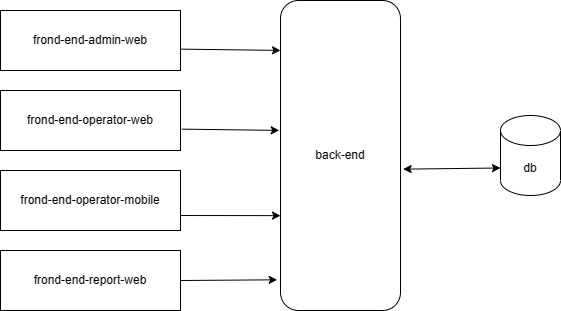

The diagram above was exported from draw.io. Its source (the exported page's mxGraphModel, read from the mxfile embedded in the PNG):
<mxGraphModel dx="954" dy="676" grid="1" gridSize="10" guides="1" tooltips="1" connect="1" arrows="1" fold="1" page="1" pageScale="1" pageWidth="850" pageHeight="1100" math="0" shadow="0">
  <root>
    <mxCell id="0" />
    <mxCell id="1" parent="0" />
    <mxCell id="jWNWBXLwYlDWwhBbZg89-1" value="back-end" style="rounded=1;whiteSpace=wrap;html=1;" vertex="1" parent="1">
      <mxGeometry x="480" y="110" width="120" height="310" as="geometry" />
    </mxCell>
    <mxCell id="jWNWBXLwYlDWwhBbZg89-2" value="db" style="shape=cylinder3;whiteSpace=wrap;html=1;boundedLbl=1;backgroundOutline=1;size=15;" vertex="1" parent="1">
      <mxGeometry x="700" y="225" width="60" height="80" as="geometry" />
    </mxCell>
    <mxCell id="jWNWBXLwYlDWwhBbZg89-3" value="frond-end-admin-web" style="rounded=0;whiteSpace=wrap;html=1;" vertex="1" parent="1">
      <mxGeometry x="200" y="120" width="180" height="60" as="geometry" />
    </mxCell>
    <mxCell id="jWNWBXLwYlDWwhBbZg89-4" value="frond-end-operator-web" style="rounded=0;whiteSpace=wrap;html=1;" vertex="1" parent="1">
      <mxGeometry x="200" y="200" width="180" height="60" as="geometry" />
    </mxCell>
    <mxCell id="jWNWBXLwYlDWwhBbZg89-5" value="frond-end-operator-mobile" style="rounded=0;whiteSpace=wrap;html=1;" vertex="1" parent="1">
      <mxGeometry x="200" y="280" width="180" height="60" as="geometry" />
    </mxCell>
    <mxCell id="jWNWBXLwYlDWwhBbZg89-6" value="frond-end-report-web" style="rounded=0;whiteSpace=wrap;html=1;" vertex="1" parent="1">
      <mxGeometry x="200" y="360" width="180" height="60" as="geometry" />
    </mxCell>
    <mxCell id="jWNWBXLwYlDWwhBbZg89-7" value="" style="endArrow=classic;startArrow=classic;html=1;rounded=0;entryX=0;entryY=0;entryDx=0;entryDy=52.5;entryPerimeter=0;exitX=1.022;exitY=0.544;exitDx=0;exitDy=0;exitPerimeter=0;" edge="1" parent="1" source="jWNWBXLwYlDWwhBbZg89-1" target="jWNWBXLwYlDWwhBbZg89-2">
      <mxGeometry width="50" height="50" relative="1" as="geometry">
        <mxPoint x="400" y="370" as="sourcePoint" />
        <mxPoint x="450" y="320" as="targetPoint" />
      </mxGeometry>
    </mxCell>
    <mxCell id="jWNWBXLwYlDWwhBbZg89-8" value="" style="endArrow=classic;html=1;rounded=0;exitX=1.004;exitY=0.644;exitDx=0;exitDy=0;exitPerimeter=0;entryX=0;entryY=0.161;entryDx=0;entryDy=0;entryPerimeter=0;" edge="1" parent="1" source="jWNWBXLwYlDWwhBbZg89-3" target="jWNWBXLwYlDWwhBbZg89-1">
      <mxGeometry width="50" height="50" relative="1" as="geometry">
        <mxPoint x="400" y="370" as="sourcePoint" />
        <mxPoint x="450" y="320" as="targetPoint" />
      </mxGeometry>
    </mxCell>
    <mxCell id="jWNWBXLwYlDWwhBbZg89-9" value="" style="endArrow=classic;html=1;rounded=0;entryX=-0.011;entryY=0.419;entryDx=0;entryDy=0;entryPerimeter=0;exitX=1.007;exitY=0.644;exitDx=0;exitDy=0;exitPerimeter=0;" edge="1" parent="1" source="jWNWBXLwYlDWwhBbZg89-4" target="jWNWBXLwYlDWwhBbZg89-1">
      <mxGeometry width="50" height="50" relative="1" as="geometry">
        <mxPoint x="400" y="370" as="sourcePoint" />
        <mxPoint x="450" y="320" as="targetPoint" />
      </mxGeometry>
    </mxCell>
    <mxCell id="jWNWBXLwYlDWwhBbZg89-10" value="" style="endArrow=classic;html=1;rounded=0;exitX=1;exitY=0.75;exitDx=0;exitDy=0;entryX=0;entryY=0.694;entryDx=0;entryDy=0;entryPerimeter=0;" edge="1" parent="1" source="jWNWBXLwYlDWwhBbZg89-5" target="jWNWBXLwYlDWwhBbZg89-1">
      <mxGeometry width="50" height="50" relative="1" as="geometry">
        <mxPoint x="400" y="370" as="sourcePoint" />
        <mxPoint x="450" y="320" as="targetPoint" />
      </mxGeometry>
    </mxCell>
    <mxCell id="jWNWBXLwYlDWwhBbZg89-11" value="" style="endArrow=classic;html=1;rounded=0;exitX=1;exitY=0.5;exitDx=0;exitDy=0;entryX=-0.028;entryY=0.901;entryDx=0;entryDy=0;entryPerimeter=0;" edge="1" parent="1" source="jWNWBXLwYlDWwhBbZg89-6" target="jWNWBXLwYlDWwhBbZg89-1">
      <mxGeometry width="50" height="50" relative="1" as="geometry">
        <mxPoint x="400" y="370" as="sourcePoint" />
        <mxPoint x="450" y="320" as="targetPoint" />
      </mxGeometry>
    </mxCell>
  </root>
</mxGraphModel>